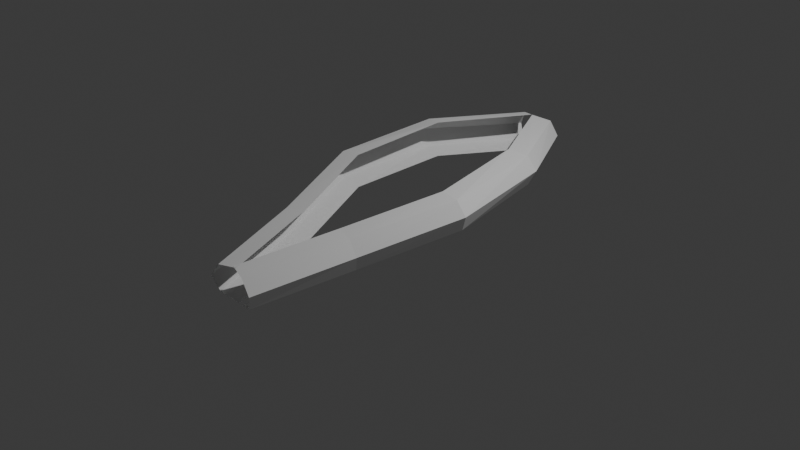 # Source: racers_v002.blend  (saved by Blender 5.1.16; exported with 4.5.12 LTS)
import bpy
from mathutils import Matrix  # noqa: F401  (used for matrix-valued properties, if any)

bpy.ops.wm.read_factory_settings(use_empty=True)
scene = bpy.context.scene
scene.name = 'Scene'

# ---- collections
col_collection = bpy.data.collections.new('Collection'); scene.collection.children.link(col_collection)

# ---- materials (node trees are filled in below, after node groups)
mat_material = bpy.data.materials.new('Material')
mat_material.alpha_threshold = 0.0
mat_material.use_backface_culling_lightprobe_volume = False
mat_material.roughness = 0.5
mat_material.line_color = (0.0, 0.0, 0.0, 1.0)

# ---- node groups
ng_geometry_nodes = bpy.data.node_groups.new('Geometry Nodes', 'GeometryNodeTree')
_s = ng_geometry_nodes.interface.new_socket(name='Geometry', in_out='OUTPUT', socket_type='NodeSocketGeometry')
_s = ng_geometry_nodes.interface.new_socket(name='Geometry', in_out='INPUT', socket_type='NodeSocketGeometry')
_s = ng_geometry_nodes.interface.new_socket(name='Main Ribs', in_out='INPUT', socket_type='NodeSocketInt')
_s.default_value = 10
_s.min_value = 1
_s.max_value = 100000
_s = ng_geometry_nodes.interface.new_socket(name='Rib Resolution', in_out='INPUT', socket_type='NodeSocketInt')
_s.default_value = 8
_s.min_value = 1
_s.max_value = 100000
ng_geometry_nodes.is_modifier = True
_N = ng_geometry_nodes.nodes; _L = ng_geometry_nodes.links
n0 = _N.new('NodeGroupOutput'); n0.name = 'Group Output'; n0.location = (3125, 261)
n1 = _N.new('GeometryNodeMergeByDistance'); n1.name = 'Merge by Distance'; n1.location = (467, -36)
n2 = _N.new('GeometryNodeTransform'); n2.name = 'Transform Geometry.002'; n2.location = (29, -144)
n2.inputs[3].default_value = (-1.0, 1.0, 1.0)
n3 = _N.new('GeometryNodeJoinGeometry'); n3.name = 'Join Geometry.001'; n3.location = (239, -38)
n4 = _N.new('GeometryNodeConvexHull'); n4.name = 'Convex Hull'; n4.location = (2850, 267)
n4.mute = True
n5 = _N.new('GeometryNodeCurvePrimitiveBezierSegment'); n5.name = 'Bézier Segment.001'; n5.location = (-868, 525)
n5.inputs[1].default_value = (0.0, -2.0, 0.0)
n5.inputs[2].default_value = (0.4, 0.0, 0.2)
n5.inputs[3].default_value = (1.3, 0.0, 0.5)
n5.inputs[4].default_value = (0.0, 2.0, 0.4)
n6 = _N.new('GeometryNodeResampleCurve'); n6.name = 'Resample Curve'; n6.location = (-370, 481)
n7 = _N.new('GeometryNodeInstanceOnPoints'); n7.name = 'Instance on Points'; n7.location = (364, 360)
n8 = _N.new('GeometryNodeResampleCurve'); n8.name = 'Resample Curve.001'; n8.location = (1344, 194)
n9 = _N.new('GeometryNodeMeshGrid'); n9.name = 'Grid'; n9.location = (1350, 444)
n10 = _N.new('GeometryNodeSetPosition'); n10.name = 'Set Position'; n10.location = (1817, 221)
n11 = _N.new('GeometryNodeAttributeDomainSize'); n11.name = 'Domain Size'; n11.location = (1076, 421)
n11.component = 'CURVE'
n12 = _N.new('GeometryNodeSampleIndex'); n12.name = 'Sample Index'; n12.location = (1596, 88)
n12.data_type = 'FLOAT_VECTOR'
n12.clamp = True
n13 = _N.new('GeometryNodeInputIndex'); n13.name = 'Index'; n13.location = (1316, -93)
n14 = _N.new('GeometryNodeInputPosition'); n14.name = 'Position'; n14.location = (1323, -14)
n15 = _N.new('GeometryNodeRealizeInstances'); n15.name = 'Realize Instances'; n15.location = (537, 358)
n16 = _N.new('NodeGroupInput'); n16.name = 'Group Input'; n16.location = (-702, -62)
n17 = _N.new('GeometryNodeCurvePrimitiveLine'); n17.name = 'Curve Line'; n17.location = (-648, -212)
n17.inputs[0].default_value = (0.0, 0.0, -0.2)
n17.inputs[1].default_value = (0.0, 0.0, 0.2)
n18 = _N.new('GeometryNodeResampleCurve'); n18.name = 'Resample Curve.002'; n18.location = (-387, -169)
n19 = _N.new('GeometryNodeSetPosition'); n19.name = 'Set Position.001'; n19.location = (28, -178)
n19.inputs[3].default_value = (0.0, -0.3, 0.0)
n20 = _N.new('GeometryNodeCurveEndpointSelection'); n20.name = 'Endpoint Selection'; n20.location = (-453, -432)
n21 = _N.new('FunctionNodeBooleanMath'); n21.name = 'Boolean Math'; n21.location = (-216, -317)
n21.operation = 'NOT'
n22 = _N.new('GeometryNodeInputTangent'); n22.name = 'Curve Tangent'; n22.location = (-187, 199)
n23 = _N.new('FunctionNodeAlignRotationToVector'); n23.name = 'Align Rotation to Vector'; n23.location = (47, 262)
n23.axis = 'X'
n24 = _N.new('NodeFrame'); n24.name = 'Frame'; n24.location = (1024, 574)
n24.label = 'Wrap grid'
n24.width = 982
n25 = _N.new('NodeFrame'); n25.name = 'Frame.001'; n25.location = (2088, 271)
n25.label = 'Mirror and Merge'
n25.width = 636
n26 = _N.new('GeometryNodeViewer'); n26.name = 'Viewer'; n26.location = (610, -247)
n27 = _N.new('GeometryNodeFilletCurve'); n27.name = 'Fillet Curve'; n27.location = (300, -180)
n27.inputs[3].default_value = True
n1.parent = n25
n2.parent = n25
n3.parent = n25
_L.new(n2.outputs[0], n3.inputs[0])
_L.new(n1.outputs[0], n4.inputs[0])
_L.new(n5.outputs[0], n6.inputs[0])
_L.new(n9.outputs[0], n10.inputs[0])
_L.new(n11.outputs[4], n9.inputs[2])
_L.new(n8.outputs[0], n12.inputs[0])
_L.new(n12.outputs[0], n10.inputs[2])
_L.new(n13.outputs[0], n12.inputs[2])
_L.new(n14.outputs[0], n12.inputs[1])
_L.new(n15.outputs[0], n11.inputs[0])
_L.new(n11.outputs[4], n8.inputs[2])
_L.new(n7.outputs[0], n15.inputs[0])
_L.new(n15.outputs[0], n8.inputs[0])
_L.new(n4.outputs[0], n0.inputs[0])
_L.new(n3.outputs[0], n1.inputs[0])
_L.new(n10.outputs[0], n3.inputs[0])
_L.new(n10.outputs[0], n2.inputs[0])
_L.new(n16.outputs[1], n6.inputs[2])
_L.new(n16.outputs[1], n9.inputs[3])
_L.new(n17.outputs[0], n18.inputs[0])
_L.new(n21.outputs[0], n19.inputs[1])
_L.new(n20.outputs[0], n21.inputs[0])
_L.new(n6.outputs[0], n7.inputs[0])
_L.new(n23.outputs[0], n7.inputs[5])
_L.new(n22.outputs[0], n23.inputs[2])
_L.new(n16.outputs[2], n18.inputs[2])
_L.new(n27.outputs[0], n26.inputs[0])
_L.new(n18.outputs[0], n19.inputs[0])
_L.new(n19.outputs[0], n27.inputs[0])
_L.new(n27.outputs[0], n7.inputs[2])
n0.is_active_output = True

# ---- material node trees
mat_material.use_nodes = True; mat_material.node_tree.nodes.clear()
_N = mat_material.node_tree.nodes; _L = mat_material.node_tree.links
n0 = _N.new('ShaderNodeOutputMaterial'); n0.name = 'Material Output'; n0.location = (200, 100)
n1 = _N.new('ShaderNodeBsdfPrincipled'); n1.name = 'Principled BSDF'; n1.location = (-200, 100)
_L.new(n1.outputs[0], n0.inputs[0])
n0.is_active_output = True

# ---- world
world_world = bpy.data.worlds.new('World'); scene.world = world_world
world_world.use_nodes = True; world_world.node_tree.nodes.clear()
_N = world_world.node_tree.nodes; _L = world_world.node_tree.links
n0 = _N.new('ShaderNodeOutputWorld'); n0.name = 'World Output'; n0.location = (200, 100)
n1 = _N.new('ShaderNodeBackground'); n1.name = 'Background'; n1.location = (-200, 100)
n1.inputs[0].default_value = (0.05088, 0.05088, 0.05088, 1.0)
_L.new(n1.outputs[0], n0.inputs[0])
n0.is_active_output = True
world_world.color = (0.05088, 0.05088, 0.05088)
world_world.sun_shadow_jitter_overblur = 0.0

# ---- cameras
cam_camera = bpy.data.cameras.new('Camera')
cam_camera.clip_end = 100.0
cam_camera.ortho_scale = 7.314

# ---- lights
light_light = bpy.data.lights.new('Light', 'POINT')
light_light.energy = 1000.0
light_light.shadow_soft_size = 0.1

# ---- meshes
me_cube = bpy.data.meshes.new('Cube')
me_cube.from_pydata([(1.0, 1.0, 1.0), (1.0, 1.0, -1.0), (1.0, -1.0, 1.0), (1.0, -1.0, -1.0), (-1.0, 1.0, 1.0), (-1.0, 1.0, -1.0), (-1.0, -1.0, 1.0), (-1.0, -1.0, -1.0)], [], [(0, 4, 6, 2), (3, 2, 6, 7), (7, 6, 4, 5), (5, 1, 3, 7), (1, 0, 2, 3), (5, 4, 0, 1)])
_uv = me_cube.uv_layers.new(name='UVMap')
_uv.uv.foreach_set('vector', [0.625, 0.5, 0.875, 0.5, 0.875, 0.75, 0.625, 0.75, 0.375, 0.75, 0.625, 0.75, 0.625, 1.0, 0.375, 1.0, 0.375, 0.0, 0.625, 0.0, 0.625, 0.25, 0.375, 0.25, 0.125, 0.5, 0.375, 0.5, 0.375, 0.75, 0.125, 0.75, 0.375, 0.5, 0.625, 0.5, 0.625, 0.75, 0.375, 0.75, 0.375, 0.25, 0.625, 0.25, 0.625, 0.5, 0.375, 0.5])
me_cube.materials.append(mat_material)
me_cube.use_mirror_vertex_groups = False
me_cube.update()

# ---- objects
ob_cube = bpy.data.objects.new('Cube', me_cube)
ob_light = bpy.data.objects.new('Light', light_light)
ob_camera = bpy.data.objects.new('Camera', cam_camera)

# ---- transforms, parenting, visibility, modifiers, constraints
ob_cube.location = (0.0, 0.0, 0.0)
ob_cube.lock_rotations_4d = False
ob_cube.empty_display_type = 'ARROWS'
ob_cube.lineart.crease_threshold = 0.0
_m = ob_cube.modifiers.new('GeometryNodes', 'NODES')
_m.node_group = ng_geometry_nodes
_gi = [s.identifier for s in ng_geometry_nodes.interface.items_tree if s.item_type == 'SOCKET' and s.in_out == 'INPUT']
_m[_gi[1]] = 5  # Main Ribs
ob_light.location = (4.076, 1.005, 5.904)
ob_light.rotation_euler = (0.6503, 0.05522, 1.866)
ob_light.lock_rotations_4d = False
ob_light.empty_display_type = 'ARROWS'
ob_light.color = (0.0, 0.0, 0.0, 0.0)
ob_light.lineart.crease_threshold = 0.0
ob_camera.location = (7.359, -6.926, 4.958)
ob_camera.rotation_euler = (1.109, 0.0, 0.8149)
ob_camera.lock_rotations_4d = False
ob_camera.empty_display_type = 'ARROWS'
ob_camera.color = (0.0, 0.0, 0.0, 0.0)
ob_camera.display_type = 'WIRE'
ob_camera.lineart.crease_threshold = 0.0

# ---- collection membership
col_collection.objects.link(ob_cube)
col_collection.objects.link(ob_light)
col_collection.objects.link(ob_camera)

# ---- scene / render settings (as saved in the file)
scene.camera = ob_camera
scene.frame_start = 1; scene.frame_end = 250; scene.frame_set(1)
scene.render.engine = 'BLENDER_EEVEE_NEXT'
scene.render.bake_bias = 0.0
scene.render.bake_samples = 0
scene.cycles.sampling_pattern = 'TABULATED_SOBOL'
scene.eevee.use_volume_custom_range = False
bpy.context.view_layer.update()
